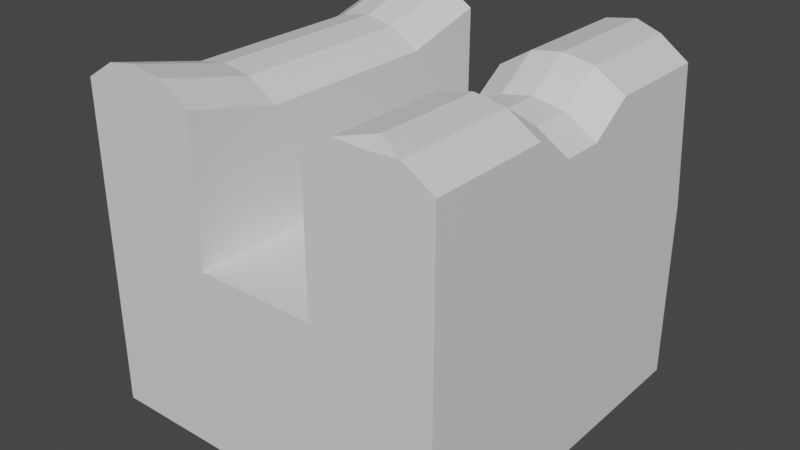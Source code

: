 # Source: channelStraightBlocked.blend  (saved by Blender 3.4.6; exported with 4.5.12 LTS)
import bpy
from mathutils import Matrix  # noqa: F401  (used for matrix-valued properties, if any)

bpy.ops.wm.read_factory_settings(use_empty=True)
scene = bpy.context.scene
scene.name = 'Scene'

# ---- collections
col_collection = bpy.data.collections.new('Collection'); scene.collection.children.link(col_collection)

# ---- materials (node trees are filled in below, after node groups)
mat_material = bpy.data.materials.new('Material')
mat_material.alpha_threshold = 0.0
mat_material.use_transparent_shadow = False
mat_material.roughness = 0.5
mat_material.line_color = (0.0, 0.0, 0.0, 1.0)

# ---- material node trees
mat_material.use_nodes = True; mat_material.node_tree.nodes.clear()
_N = mat_material.node_tree.nodes; _L = mat_material.node_tree.links
n0 = _N.new('ShaderNodeOutputMaterial'); n0.name = 'Material Output'; n0.location = (300, 300)
n1 = _N.new('ShaderNodeBsdfPrincipled'); n1.name = 'Principled BSDF'; n1.location = (10, 300)
n1.distribution = 'GGX'
n1.subsurface_method = 'RANDOM_WALK_SKIN'
n1.inputs[3].default_value = 1.45
n1.inputs[27].default_value = (0.0, 0.0, 0.0, 1.0)
n1.inputs[28].default_value = 1.0
_L.new(n1.outputs[0], n0.inputs[0])
n0.is_active_output = True

# ---- world
world_world = bpy.data.worlds.new('World'); scene.world = world_world
world_world.use_nodes = True; world_world.node_tree.nodes.clear()
_N = world_world.node_tree.nodes; _L = world_world.node_tree.links
n0 = _N.new('ShaderNodeOutputWorld'); n0.name = 'World Output'; n0.location = (300, 300)
n1 = _N.new('ShaderNodeBackground'); n1.name = 'Background'; n1.location = (10, 300)
n1.inputs[0].default_value = (0.05088, 0.05088, 0.05088, 1.0)
_L.new(n1.outputs[0], n0.inputs[0])
n0.is_active_output = True
world_world.color = (0.05088, 0.05088, 0.05088)
world_world.use_sun_shadow = False
world_world.sun_shadow_jitter_overblur = 0.0

# ---- meshes
me_cube = bpy.data.meshes.new('Cube')
me_cube.from_pydata([(1.0, 1.0, 0.5), (1.0, 1.0, -0.5), (1.0, -1.0, 0.5), (1.0, -1.0, -0.5), (-1.0, 1.0, 0.5), (-1.0, 1.0, -0.5), (-1.0, -1.0, 0.5), (-1.0, -1.0, -0.5), (0.3333, 1.0, -0.5), (-0.3333, 1.0, -0.5), (0.3333, -1.0, 0.5), (-0.3333, -1.0, 0.5), (-0.3333, -1.0, -0.5), (0.3333, -1.0, -0.5), (-0.3333, 1.0, 0.5), (0.3333, 1.0, 0.5), (-1.0, 0.3333, -0.5), (-1.0, -0.3333, -0.5), (1.0, 0.3333, 0.5), (1.0, -0.3333, 0.5), (-1.0, -0.3333, 0.5), (-1.0, 0.3333, 0.5), (1.0, -0.3333, -0.5), (1.0, 0.3333, -0.5), (-0.3333, 0.3333, -0.5), (-0.3333, -0.3333, -0.5), (0.3333, 0.3333, -0.5), (0.3333, -0.3333, -0.5), (0.3333, 0.3333, 0.5), (0.3333, -0.3333, 0.5), (-0.3333, 0.3333, 0.5), (-0.3333, -0.3333, 0.5), (-0.3333, -1.0, 1.282), (-1.0, -1.0, 1.282), (1.0, -0.3333, 1.282), (1.0, -1.0, 1.282), (-1.0, 0.5288, 1.155), (-1.0, 1.0, 1.282), (0.3333, 1.0, 1.282), (1.0, 0.9164, 1.282), (0.3333, -1.0, 1.282), (-0.3333, 1.0, 1.282), (0.3333, -0.3333, 1.282), (-0.3333, -0.4886, 1.155), (1.0, 0.3333, 1.282), (-0.9325, -0.4886, 1.155), (0.3333, 0.3333, 1.282), (-0.3333, 0.5288, 1.155), (-0.5, 1.0, -0.5), (-0.6667, 1.0, -0.5), (-0.8333, 1.0, -0.5), (-0.5, -1.0, 0.5), (-0.6667, -1.0, 0.5), (-0.8333, -1.0, 0.5), (-0.8333, -1.0, -0.5), (-0.6667, -1.0, -0.5), (-0.5, -1.0, -0.5), (-0.8333, 1.0, 0.5), (-0.6667, 1.0, 0.5), (-0.5, 1.0, 0.5), (-0.5, 0.3333, -0.5), (-0.6667, 0.3333, -0.5), (-0.8333, 0.3333, -0.5), (-0.5, -0.3333, -0.5), (-0.6667, -0.3333, -0.5), (-0.8333, -0.3333, -0.5), (-0.5, -1.0, 1.386), (-0.6667, -1.0, 1.414), (-0.8333, -1.0, 1.386), (-0.8333, 1.0, 1.386), (-0.6667, 1.0, 1.414), (-0.5, 1.0, 1.386), (-0.8333, 0.5288, 1.259), (-0.6667, 0.5288, 1.287), (-0.5, 0.5288, 1.259), (-0.8333, -0.4886, 1.259), (-0.6667, -0.4886, 1.287), (-0.5, -0.4886, 1.259), (0.5, -1.0, -0.5), (0.6667, -1.0, -0.5), (0.8333, -1.0, -0.5), (0.5, 1.0, 0.5), (0.6667, 1.0, 0.5), (0.8333, 1.0, 0.5), (0.8333, 1.0, -0.5), (0.6667, 1.0, -0.5), (0.5, 1.0, -0.5), (0.8333, -1.0, 0.5), (0.6667, -1.0, 0.5), (0.5, -1.0, 0.5), (0.8333, 0.3333, -0.5), (0.6667, 0.3333, -0.5), (0.5, 0.3333, -0.5), (0.8333, -0.3333, -0.5), (0.6667, -0.3333, -0.5), (0.5, -0.3333, -0.5), (0.5, 1.0, 1.386), (0.6667, 1.0, 1.414), (0.8333, 0.9396, 1.386), (0.8333, -1.0, 1.386), (0.6667, -1.0, 1.377), (0.5, -1.0, 1.386), (0.5, 0.3333, 1.386), (0.6667, 0.3333, 1.414), (0.8333, 0.3333, 1.386), (0.5, -0.3333, 1.386), (0.6667, -0.3333, 1.414), (0.8333, -0.3333, 1.386), (-1.0, -0.6435, 1.155), (-1.0, -0.4886, 0.9067), (-1.0, -0.3197, 1.155), (0.6667, -0.9082, 1.414), (-1.0, 0.1111, -0.5), (-1.0, -0.1111, -0.5), (1.0, 0.1111, 0.5), (1.0, -0.1111, 0.5), (-1.0, -0.1111, 0.5), (-1.0, 0.1111, 0.5), (1.0, -0.1111, -0.5), (1.0, 0.1111, -0.5), (-0.3333, 0.1111, -0.5), (-0.3333, -0.1111, -0.5), (0.3333, 0.1111, -0.5), (0.3333, -0.1111, -0.5), (0.3333, 0.1111, 0.5), (0.3333, -0.1111, 0.5), (-0.3333, 0.1111, 0.5), (-0.3333, -0.1111, 0.5), (1.0, 0.1111, 1.134), (1.0, -0.1111, 1.134), (-1.0, -0.03683, 1.155), (-1.0, 0.246, 1.155), (0.3333, 0.1111, 1.134), (0.3333, -0.1111, 1.134), (-0.3333, 0.1897, 1.155), (-0.3333, -0.1494, 1.155), (-0.5, 0.1897, 1.259), (-0.5, -0.1494, 1.259), (-0.6667, 0.1897, 1.287), (-0.6667, -0.1494, 1.287), (-0.8333, 0.1897, 1.259), (-0.8333, -0.1494, 1.259), (-0.8333, 0.1111, -0.5), (-0.8333, -0.1111, -0.5), (-0.6667, 0.1111, -0.5), (-0.6667, -0.1111, -0.5), (-0.5, 0.1111, -0.5), (-0.5, -0.1111, -0.5), (0.8333, 0.1111, 1.238), (0.8333, -0.1111, 1.238), (0.6667, 0.1111, 1.267), (0.6667, -0.1111, 1.267), (0.5, 0.1111, 1.238), (0.5, -0.1111, 1.238), (0.5, 0.1111, -0.5), (0.5, -0.1111, -0.5), (0.6667, 0.1111, -0.5), (0.6667, -0.1111, -0.5), (0.8333, 0.1111, -0.5), (0.8333, -0.1111, -0.5)], [], [(15, 28, 46, 38), (54, 53, 6, 7), (16, 21, 4, 5), (93, 22, 3, 80), (22, 19, 2, 3), (84, 83, 0, 1), (48, 59, 14, 9), (9, 14, 15, 8), (63, 25, 12, 56), (25, 27, 13, 12), (78, 89, 10, 13), (13, 10, 11, 12), (81, 15, 38, 96), (29, 31, 11, 10), (15, 14, 30, 28), (125, 127, 31, 29), (20, 6, 33, 108, 109), (4, 21, 36, 37), (9, 8, 26, 24), (121, 123, 27, 25), (48, 9, 24, 60), (147, 121, 25, 63), (1, 0, 18, 23), (118, 115, 19, 22), (84, 1, 23, 90), (159, 118, 22, 93), (7, 6, 20, 17), (112, 117, 21, 16), (114, 18, 44, 128), (18, 0, 39, 44), (75, 45, 108), (105, 42, 40, 101), (96, 38, 46, 102), (153, 133, 42, 105), (69, 37, 36, 72), (141, 130, 110, 75), (57, 4, 37, 69), (116, 20, 109, 110, 130), (29, 10, 40, 42), (125, 29, 42, 133), (11, 31, 43, 32), (30, 14, 41, 47), (126, 30, 47, 134), (51, 11, 32, 66), (87, 2, 35, 99), (2, 19, 34, 35), (6, 53, 68, 33), (53, 52, 67, 68), (52, 51, 66, 67), (14, 59, 71, 41), (59, 58, 70, 71), (58, 57, 69, 70), (135, 137, 77, 43), (137, 139, 76, 77), (139, 141, 75, 76), (41, 71, 74, 47), (71, 70, 73, 74), (70, 69, 72, 73), (43, 77, 66, 32), (77, 76, 67, 66), (76, 75, 68, 67), (113, 143, 65, 17), (143, 145, 64, 65), (145, 147, 63, 64), (5, 50, 62, 16), (50, 49, 61, 62), (49, 48, 60, 61), (17, 65, 54, 7), (65, 64, 55, 54), (64, 63, 56, 55), (5, 4, 57, 50), (50, 57, 58, 49), (49, 58, 59, 48), (12, 11, 51, 56), (56, 51, 52, 55), (55, 52, 53, 54), (10, 89, 101, 40), (89, 88, 100, 101), (88, 87, 99, 100), (129, 149, 107, 34), (149, 151, 106, 107), (151, 153, 105, 106), (39, 98, 104, 44), (98, 97, 103, 104), (97, 96, 102, 103), (34, 107, 99, 35), (107, 106, 111, 99), (106, 105, 101, 111), (123, 155, 95, 27), (155, 157, 94, 95), (157, 159, 93, 94), (8, 86, 92, 26), (86, 85, 91, 92), (85, 84, 90, 91), (0, 83, 98, 39), (83, 82, 97, 98), (82, 81, 96, 97), (3, 2, 87, 80), (80, 87, 88, 79), (79, 88, 89, 78), (8, 15, 81, 86), (86, 81, 82, 85), (85, 82, 83, 84), (27, 95, 78, 13), (95, 94, 79, 78), (94, 93, 80, 79), (75, 110, 45), (109, 108, 45), (108, 33, 68, 75), (110, 109, 45), (99, 111, 100), (111, 101, 100), (91, 90, 158, 156), (156, 158, 159, 157), (92, 91, 156, 154), (154, 156, 157, 155), (26, 92, 154, 122), (122, 154, 155, 123), (103, 102, 152, 150), (150, 152, 153, 151), (104, 103, 150, 148), (148, 150, 151, 149), (44, 104, 148, 128), (128, 148, 149, 129), (61, 60, 146, 144), (144, 146, 147, 145), (62, 61, 144, 142), (142, 144, 145, 143), (16, 62, 142, 112), (112, 142, 143, 113), (73, 72, 140, 138), (138, 140, 141, 139), (74, 73, 138, 136), (136, 138, 139, 137), (47, 74, 136, 134), (134, 136, 137, 135), (31, 127, 135, 43), (127, 126, 134, 135), (28, 124, 132, 46), (124, 125, 133, 132), (21, 117, 131, 36), (117, 116, 130, 131), (72, 36, 131, 140), (140, 131, 130, 141), (102, 46, 132, 152), (152, 132, 133, 153), (19, 115, 129, 34), (115, 114, 128, 129), (17, 20, 116, 113), (113, 116, 117, 112), (90, 23, 119, 158), (158, 119, 118, 159), (23, 18, 114, 119), (119, 114, 115, 118), (60, 24, 120, 146), (146, 120, 121, 147), (24, 26, 122, 120), (120, 122, 123, 121), (28, 30, 126, 124), (124, 126, 127, 125)])
_uv = me_cube.uv_layers.new(name='UVMap')
_uv.uv.foreach_set('vector', [0.7083, 0.5, 0.7083, 0.5833, 0.7083, 0.5833, 0.7083, 0.5, 0.375, 0.9792, 0.625, 0.9792, 0.625, 1.0, 0.375, 1.0, 0.375, 0.1667, 0.625, 0.1667, 0.625, 0.25, 0.375, 0.25, 0.3542, 0.6667, 0.375, 0.6667, 0.375, 0.75, 0.3542, 0.75, 0.375, 0.6667, 0.625, 0.6667, 0.625, 0.75, 0.375, 0.75, 0.375, 0.4792, 0.625, 0.4792, 0.625, 0.5, 0.375, 0.5, 0.375, 0.3125, 0.625, 0.3125, 0.625, 0.3333, 0.375, 0.3333, 0.375, 0.3333, 0.625, 0.3333, 0.625, 0.4167, 0.375, 0.4167, 0.1875, 0.6667, 0.2083, 0.6667, 0.2083, 0.75, 0.1875, 0.75, 0.2083, 0.6667, 0.2917, 0.6667, 0.2917, 0.75, 0.2083, 0.75, 0.375, 0.8125, 0.625, 0.8125, 0.625, 0.8333, 0.375, 0.8333, 0.375, 0.8333, 0.625, 0.8333, 0.625, 0.9167, 0.375, 0.9167, 0.625, 0.4375, 0.625, 0.4167, 0.625, 0.4167, 0.625, 0.4375, 0.7083, 0.6667, 0.7917, 0.6667, 0.7917, 0.75, 0.7083, 0.75, 0.7083, 0.5, 0.7917, 0.5, 0.7917, 0.5833, 0.7083, 0.5833, 0.7083, 0.6389, 0.7917, 0.6389, 0.7917, 0.6667, 0.7083, 0.6667, 0.625, 0.08333, 0.625, 0.0, 0.625, 0.0, 0.625, 0.07065, 0.625, 0.08333, 0.625, 0.25, 0.625, 0.1667, 0.625, 0.1667, 0.625, 0.25, 0.2083, 0.5, 0.2917, 0.5, 0.2917, 0.5833, 0.2083, 0.5833, 0.2083, 0.6389, 0.2917, 0.6389, 0.2917, 0.6667, 0.2083, 0.6667, 0.1875, 0.5, 0.2083, 0.5, 0.2083, 0.5833, 0.1875, 0.5833, 0.1875, 0.6389, 0.2083, 0.6389, 0.2083, 0.6667, 0.1875, 0.6667, 0.375, 0.5, 0.625, 0.5, 0.625, 0.5833, 0.375, 0.5833, 0.375, 0.6389, 0.625, 0.6389, 0.625, 0.6667, 0.375, 0.6667, 0.3542, 0.5, 0.375, 0.5, 0.375, 0.5833, 0.3542, 0.5833, 0.3542, 0.6389, 0.375, 0.6389, 0.375, 0.6667, 0.3542, 0.6667, 0.375, 0.0, 0.625, 0.0, 0.625, 0.08333, 0.375, 0.08333, 0.375, 0.1389, 0.625, 0.1389, 0.625, 0.1667, 0.375, 0.1667, 0.625, 0.6111, 0.625, 0.5833, 0.625, 0.5833, 0.625, 0.6111, 0.625, 0.5833, 0.625, 0.5, 0.625, 0.5105, 0.625, 0.5833, 0.8542, 0.6667, 0.875, 0.6667, 0.875, 0.6794, 0.6875, 0.6667, 0.7083, 0.6667, 0.7083, 0.75, 0.6875, 0.75, 0.6875, 0.5, 0.7083, 0.5, 0.7083, 0.5833, 0.6875, 0.5833, 0.6875, 0.6389, 0.7083, 0.6389, 0.7083, 0.6667, 0.6875, 0.6667, 0.8542, 0.5, 0.875, 0.5, 0.875, 0.5833, 0.8542, 0.5833, 0.8542, 0.6389, 0.875, 0.6297, 0.875, 0.6528, 0.8542, 0.6667, 0.625, 0.2708, 0.625, 0.25, 0.625, 0.25, 0.625, 0.2708, 0.625, 0.1111, 0.625, 0.08333, 0.625, 0.08333, 0.625, 0.09717, 0.625, 0.1203, 0.7083, 0.6667, 0.7083, 0.75, 0.7083, 0.75, 0.7083, 0.6667, 0.7083, 0.6389, 0.7083, 0.6667, 0.7083, 0.6667, 0.7083, 0.6389, 0.7917, 0.75, 0.7917, 0.6667, 0.7917, 0.6667, 0.7917, 0.75, 0.7917, 0.5833, 0.7917, 0.5, 0.7917, 0.5, 0.7917, 0.5833, 0.7917, 0.6111, 0.7917, 0.5833, 0.7917, 0.5833, 0.7917, 0.6111, 0.625, 0.9375, 0.625, 0.9167, 0.625, 0.9167, 0.625, 0.9375, 0.625, 0.7708, 0.625, 0.75, 0.625, 0.75, 0.625, 0.7708, 0.625, 0.75, 0.625, 0.6667, 0.625, 0.6667, 0.625, 0.75, 0.625, 1.0, 0.625, 0.9792, 0.625, 0.9792, 0.625, 1.0, 0.625, 0.9792, 0.625, 0.9583, 0.625, 0.9583, 0.625, 0.9792, 0.625, 0.9583, 0.625, 0.9375, 0.625, 0.9375, 0.625, 0.9583, 0.625, 0.3333, 0.625, 0.3125, 0.625, 0.3125, 0.625, 0.3333, 0.625, 0.3125, 0.625, 0.2917, 0.625, 0.2917, 0.625, 0.3125, 0.625, 0.2917, 0.625, 0.2708, 0.625, 0.2708, 0.625, 0.2917, 0.7917, 0.6389, 0.8125, 0.6389, 0.8125, 0.6667, 0.7917, 0.6667, 0.8125, 0.6389, 0.8333, 0.6389, 0.8333, 0.6667, 0.8125, 0.6667, 0.8333, 0.6389, 0.8542, 0.6389, 0.8542, 0.6667, 0.8333, 0.6667, 0.7917, 0.5, 0.8125, 0.5, 0.8125, 0.5833, 0.7917, 0.5833, 0.8125, 0.5, 0.8333, 0.5, 0.8333, 0.5833, 0.8125, 0.5833, 0.8333, 0.5, 0.8542, 0.5, 0.8542, 0.5833, 0.8333, 0.5833, 0.7917, 0.6667, 0.8125, 0.6667, 0.8125, 0.75, 0.7917, 0.75, 0.8125, 0.6667, 0.8333, 0.6667, 0.8333, 0.75, 0.8125, 0.75, 0.8333, 0.6667, 0.8542, 0.6667, 0.8542, 0.75, 0.8333, 0.75, 0.125, 0.6389, 0.1458, 0.6389, 0.1458, 0.6667, 0.125, 0.6667, 0.1458, 0.6389, 0.1667, 0.6389, 0.1667, 0.6667, 0.1458, 0.6667, 0.1667, 0.6389, 0.1875, 0.6389, 0.1875, 0.6667, 0.1667, 0.6667, 0.125, 0.5, 0.1458, 0.5, 0.1458, 0.5833, 0.125, 0.5833, 0.1458, 0.5, 0.1667, 0.5, 0.1667, 0.5833, 0.1458, 0.5833, 0.1667, 0.5, 0.1875, 0.5, 0.1875, 0.5833, 0.1667, 0.5833, 0.125, 0.6667, 0.1458, 0.6667, 0.1458, 0.75, 0.125, 0.75, 0.1458, 0.6667, 0.1667, 0.6667, 0.1667, 0.75, 0.1458, 0.75, 0.1667, 0.6667, 0.1875, 0.6667, 0.1875, 0.75, 0.1667, 0.75, 0.375, 0.25, 0.625, 0.25, 0.625, 0.2708, 0.375, 0.2708, 0.375, 0.2708, 0.625, 0.2708, 0.625, 0.2917, 0.375, 0.2917, 0.375, 0.2917, 0.625, 0.2917, 0.625, 0.3125, 0.375, 0.3125, 0.375, 0.9167, 0.625, 0.9167, 0.625, 0.9375, 0.375, 0.9375, 0.375, 0.9375, 0.625, 0.9375, 0.625, 0.9583, 0.375, 0.9583, 0.375, 0.9583, 0.625, 0.9583, 0.625, 0.9792, 0.375, 0.9792, 0.625, 0.8333, 0.625, 0.8125, 0.625, 0.8125, 0.625, 0.8333, 0.625, 0.8125, 0.625, 0.7917, 0.625, 0.7917, 0.625, 0.8125, 0.625, 0.7917, 0.625, 0.7708, 0.625, 0.7708, 0.625, 0.7917, 0.625, 0.6389, 0.6458, 0.6389, 0.6458, 0.6667, 0.625, 0.6667, 0.6458, 0.6389, 0.6667, 0.6389, 0.6667, 0.6667, 0.6458, 0.6667, 0.6667, 0.6389, 0.6875, 0.6389, 0.6875, 0.6667, 0.6667, 0.6667, 0.625, 0.5105, 0.6458, 0.5105, 0.6458, 0.5833, 0.625, 0.5833, 0.6458, 0.5105, 0.6667, 0.5, 0.6667, 0.5833, 0.6458, 0.5833, 0.6667, 0.5, 0.6875, 0.5, 0.6875, 0.5833, 0.6667, 0.5833, 0.625, 0.6667, 0.6458, 0.6667, 0.6458, 0.75, 0.625, 0.75, 0.6458, 0.6667, 0.6667, 0.6667, 0.6667, 0.7385, 0.6458, 0.75, 0.6667, 0.6667, 0.6875, 0.6667, 0.6875, 0.75, 0.6667, 0.7385, 0.2917, 0.6389, 0.3125, 0.6389, 0.3125, 0.6667, 0.2917, 0.6667, 0.3125, 0.6389, 0.3333, 0.6389, 0.3333, 0.6667, 0.3125, 0.6667, 0.3333, 0.6389, 0.3542, 0.6389, 0.3542, 0.6667, 0.3333, 0.6667, 0.2917, 0.5, 0.3125, 0.5, 0.3125, 0.5833, 0.2917, 0.5833, 0.3125, 0.5, 0.3333, 0.5, 0.3333, 0.5833, 0.3125, 0.5833, 0.3333, 0.5, 0.3542, 0.5, 0.3542, 0.5833, 0.3333, 0.5833, 0.625, 0.5, 0.625, 0.4792, 0.625, 0.4792, 0.625, 0.5105, 0.625, 0.4792, 0.625, 0.4583, 0.625, 0.4583, 0.625, 0.4792, 0.625, 0.4583, 0.625, 0.4375, 0.625, 0.4375, 0.625, 0.4583, 0.375, 0.75, 0.625, 0.75, 0.625, 0.7708, 0.375, 0.7708, 0.375, 0.7708, 0.625, 0.7708, 0.625, 0.7917, 0.375, 0.7917, 0.375, 0.7917, 0.625, 0.7917, 0.625, 0.8125, 0.375, 0.8125, 0.375, 0.4167, 0.625, 0.4167, 0.625, 0.4375, 0.375, 0.4375, 0.375, 0.4375, 0.625, 0.4375, 0.625, 0.4583, 0.375, 0.4583, 0.375, 0.4583, 0.625, 0.4583, 0.625, 0.4792, 0.375, 0.4792, 0.2917, 0.6667, 0.3125, 0.6667, 0.3125, 0.75, 0.2917, 0.75, 0.3125, 0.6667, 0.3333, 0.6667, 0.3333, 0.75, 0.3125, 0.75, 0.3333, 0.6667, 0.3542, 0.6667, 0.3542, 0.75, 0.3333, 0.75, 0.8542, 0.6667, 0.875, 0.6528, 0.875, 0.6667, 0.625, 0.08333, 0.625, 0.07065, 0.625, 0.08333, 0.875, 0.6794, 0.875, 0.75, 0.8542, 0.75, 0.8542, 0.6667, 0.625, 0.09717, 0.625, 0.08333, 0.625, 0.08333, 0.6458, 0.75, 0.6667, 0.7385, 0.6667, 0.75, 0.6667, 0.7385, 0.6875, 0.75, 0.6667, 0.75, 0.3333, 0.5833, 0.3542, 0.5833, 0.3542, 0.6111, 0.3333, 0.6111, 0.3333, 0.6111, 0.3542, 0.6111, 0.3542, 0.6389, 0.3333, 0.6389, 0.3125, 0.5833, 0.3333, 0.5833, 0.3333, 0.6111, 0.3125, 0.6111, 0.3125, 0.6111, 0.3333, 0.6111, 0.3333, 0.6389, 0.3125, 0.6389, 0.2917, 0.5833, 0.3125, 0.5833, 0.3125, 0.6111, 0.2917, 0.6111, 0.2917, 0.6111, 0.3125, 0.6111, 0.3125, 0.6389, 0.2917, 0.6389, 0.6667, 0.5833, 0.6875, 0.5833, 0.6875, 0.6111, 0.6667, 0.6111, 0.6667, 0.6111, 0.6875, 0.6111, 0.6875, 0.6389, 0.6667, 0.6389, 0.6458, 0.5833, 0.6667, 0.5833, 0.6667, 0.6111, 0.6458, 0.6111, 0.6458, 0.6111, 0.6667, 0.6111, 0.6667, 0.6389, 0.6458, 0.6389, 0.625, 0.5833, 0.6458, 0.5833, 0.6458, 0.6111, 0.625, 0.6111, 0.625, 0.6111, 0.6458, 0.6111, 0.6458, 0.6389, 0.625, 0.6389, 0.1667, 0.5833, 0.1875, 0.5833, 0.1875, 0.6111, 0.1667, 0.6111, 0.1667, 0.6111, 0.1875, 0.6111, 0.1875, 0.6389, 0.1667, 0.6389, 0.1458, 0.5833, 0.1667, 0.5833, 0.1667, 0.6111, 0.1458, 0.6111, 0.1458, 0.6111, 0.1667, 0.6111, 0.1667, 0.6389, 0.1458, 0.6389, 0.125, 0.5833, 0.1458, 0.5833, 0.1458, 0.6111, 0.125, 0.6111, 0.125, 0.6111, 0.1458, 0.6111, 0.1458, 0.6389, 0.125, 0.6389, 0.8333, 0.5833, 0.8542, 0.5833, 0.8542, 0.6111, 0.8333, 0.6111, 0.8333, 0.6111, 0.8542, 0.6111, 0.8542, 0.6389, 0.8333, 0.6389, 0.8125, 0.5833, 0.8333, 0.5833, 0.8333, 0.6111, 0.8125, 0.6111, 0.8125, 0.6111, 0.8333, 0.6111, 0.8333, 0.6389, 0.8125, 0.6389, 0.7917, 0.5833, 0.8125, 0.5833, 0.8125, 0.6111, 0.7917, 0.6111, 0.7917, 0.6111, 0.8125, 0.6111, 0.8125, 0.6389, 0.7917, 0.6389, 0.7917, 0.6667, 0.7917, 0.6389, 0.7917, 0.6389, 0.7917, 0.6667, 0.7917, 0.6389, 0.7917, 0.6111, 0.7917, 0.6111, 0.7917, 0.6389, 0.7083, 0.5833, 0.7083, 0.6111, 0.7083, 0.6111, 0.7083, 0.5833, 0.7083, 0.6111, 0.7083, 0.6389, 0.7083, 0.6389, 0.7083, 0.6111, 0.625, 0.1667, 0.625, 0.1389, 0.625, 0.1435, 0.625, 0.1667, 0.625, 0.1389, 0.625, 0.1111, 0.625, 0.1203, 0.625, 0.1435, 0.8542, 0.5833, 0.875, 0.5833, 0.875, 0.6065, 0.8542, 0.6111, 0.8542, 0.6111, 0.875, 0.6065, 0.875, 0.6297, 0.8542, 0.6389, 0.6875, 0.5833, 0.7083, 0.5833, 0.7083, 0.6111, 0.6875, 0.6111, 0.6875, 0.6111, 0.7083, 0.6111, 0.7083, 0.6389, 0.6875, 0.6389, 0.625, 0.6667, 0.625, 0.6389, 0.625, 0.6389, 0.625, 0.6667, 0.625, 0.6389, 0.625, 0.6111, 0.625, 0.6111, 0.625, 0.6389, 0.375, 0.08333, 0.625, 0.08333, 0.625, 0.1111, 0.375, 0.1111, 0.375, 0.1111, 0.625, 0.1111, 0.625, 0.1389, 0.375, 0.1389, 0.3542, 0.5833, 0.375, 0.5833, 0.375, 0.6111, 0.3542, 0.6111, 0.3542, 0.6111, 0.375, 0.6111, 0.375, 0.6389, 0.3542, 0.6389, 0.375, 0.5833, 0.625, 0.5833, 0.625, 0.6111, 0.375, 0.6111, 0.375, 0.6111, 0.625, 0.6111, 0.625, 0.6389, 0.375, 0.6389, 0.1875, 0.5833, 0.2083, 0.5833, 0.2083, 0.6111, 0.1875, 0.6111, 0.1875, 0.6111, 0.2083, 0.6111, 0.2083, 0.6389, 0.1875, 0.6389, 0.2083, 0.5833, 0.2917, 0.5833, 0.2917, 0.6111, 0.2083, 0.6111, 0.2083, 0.6111, 0.2917, 0.6111, 0.2917, 0.6389, 0.2083, 0.6389, 0.7083, 0.5833, 0.7917, 0.5833, 0.7917, 0.6111, 0.7083, 0.6111, 0.7083, 0.6111, 0.7917, 0.6111, 0.7917, 0.6389, 0.7083, 0.6389])
me_cube.materials.append(mat_material)
me_cube.use_mirror_vertex_groups = False
me_cube.update()

# ---- objects
ob_cube = bpy.data.objects.new('Cube', me_cube)

# ---- transforms, parenting, visibility, modifiers, constraints
ob_cube.location = (0.0, 0.0, 0.0)
ob_cube.lock_rotations_4d = False
ob_cube.empty_display_type = 'ARROWS'
ob_cube.lineart.crease_threshold = 0.0

# ---- collection membership
col_collection.objects.link(ob_cube)

# ---- scene / render settings (as saved in the file)
scene.frame_start = 1; scene.frame_end = 250; scene.frame_set(1)
scene.render.engine = 'BLENDER_EEVEE_NEXT'
scene.cycles.sampling_pattern = 'TABULATED_SOBOL'
scene.cycles.use_light_tree = False
scene.view_settings.view_transform = 'Filmic'
bpy.context.view_layer.update()

# ---- added for rendering (the .blend has no active camera and no usable light): camera, sun
cam_auto = bpy.data.cameras.new('AutoCamera')
cam_auto.lens = 50.0
cam_auto.sensor_width = 36.0
cam_auto.clip_end = 1000.0
ob_auto_camera = bpy.data.objects.new('AutoCamera', cam_auto)
scene.collection.objects.link(ob_auto_camera)
ob_auto_camera.location = (3.15981, -3.79177, 2.98485)
ob_auto_camera.rotation_euler = (1.09748, -7.21219e-08, 0.694738)
scene.camera = ob_auto_camera
light_auto_sun = bpy.data.lights.new('AutoSun', 'SUN')
light_auto_sun.energy = 3.0
light_auto_sun.angle = 0.0523599
ob_auto_sun = bpy.data.objects.new('AutoSun', light_auto_sun)
scene.collection.objects.link(ob_auto_sun)
ob_auto_sun.rotation_euler = (0.872665, 0.174533, 0.523599)
bpy.context.view_layer.update()
